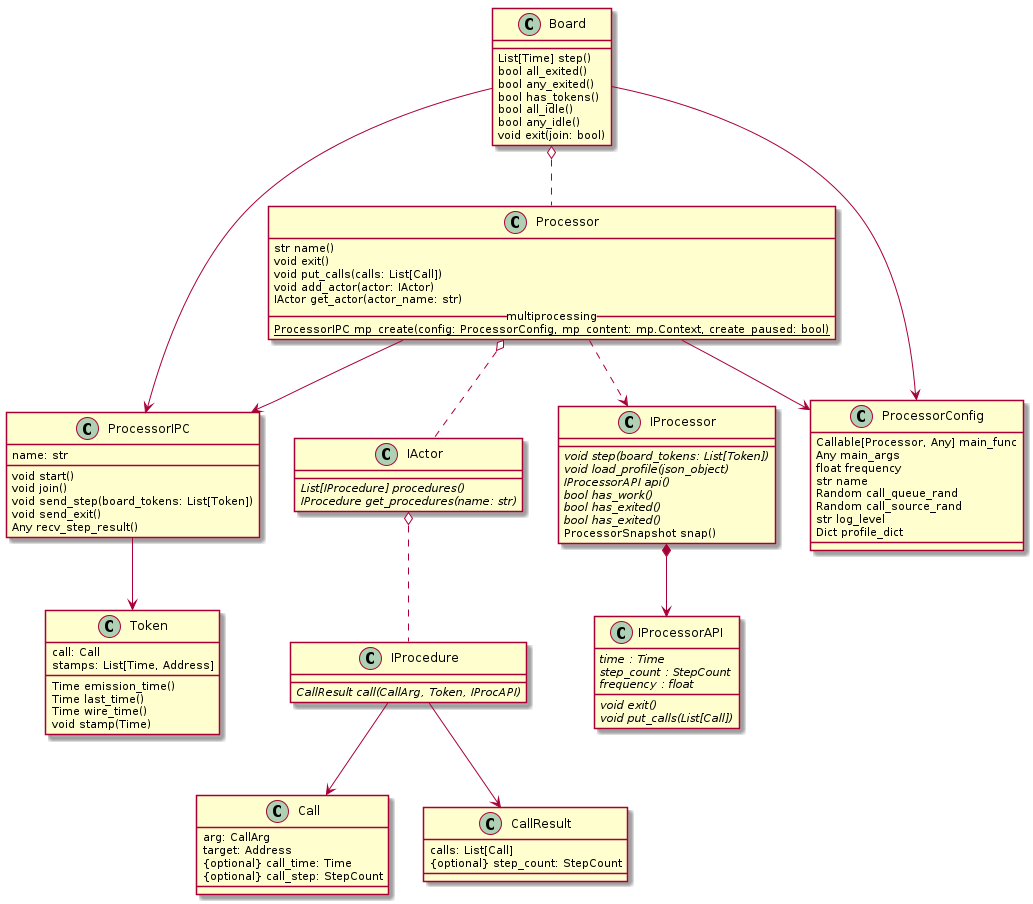

The diagram above was rendered by PlantUML. Its source (embedded in the PNG):
@startuml

class IProcessorAPI {
    {abstract} time : Time
    {abstract} step_count : StepCount
    {abstract} frequency : float
    {abstract} void exit()
    {abstract} void put_calls(List[Call])
}

class Call {
    arg: CallArg
    target: Address
    {optional} call_time: Time
    {optional} call_step: StepCount
}

class CallResult {
    calls: List[Call]
    {optional} step_count: StepCount
}

class Token {
    call: Call
    stamps: List[Time, Address]
    Time emission_time()
    Time last_time()
    Time wire_time()
    void stamp(Time)
}

'CallResult -- IProcedure : < uses'
'Token -- IProcedure : < uses'
'IProcessorAPI -- IProcedure : < uses'

class IProcedure {
    {abstract} CallResult call(CallArg, Token, IProcAPI)
}


class IActor {
    {abstract} List[IProcedure] procedures()
    {abstract} IProcedure get_procedures(name: str)
}

class IProcessor {
    {abstract} void step(board_tokens: List[Token])
    {abstract} void load_profile(json_object)
    {abstract} IProcessorAPI api()
    {abstract} bool has_work()
    {abstract} bool has_exited()
    {abstract} bool has_exited()
    ProcessorSnapshot snap()
}

class ProcessorIPC {
    void start()
    void join()
    void send_step(board_tokens: List[Token])
    void send_exit()
    Any recv_step_result()
    name: str
}


class Processor {
   str name()
   void exit()
   void put_calls(calls: List[Call])
   void add_actor(actor: IActor)
   IActor get_actor(actor_name: str)
   __ multiprocessing __
   {static} ProcessorIPC mp_create(config: ProcessorConfig, mp_content: mp.Context, create_paused: bool)
}

Processor --> ProcessorConfig
Processor --> ProcessorIPC
Processor ..> IProcessor
Processor o.. IActor
IActor o.. IProcedure
IProcessor *--> IProcessorAPI
IProcedure --> Call
IProcedure --> CallResult
ProcessorIPC --> Token
Board o.. Processor

class ProcessorConfig {
    Callable[Processor, Any] main_func
    Any main_args
    float frequency
    str name
    Random call_queue_rand
    Random call_source_rand
    str log_level
    Dict profile_dict
}

class Board {
    List[Time] step()
    bool all_exited()
    bool any_exited()
    bool has_tokens()
    bool all_idle()
    bool any_idle()
    void exit(join: bool)
}

Board --> ProcessorIPC
Board --> ProcessorConfig

@enduml